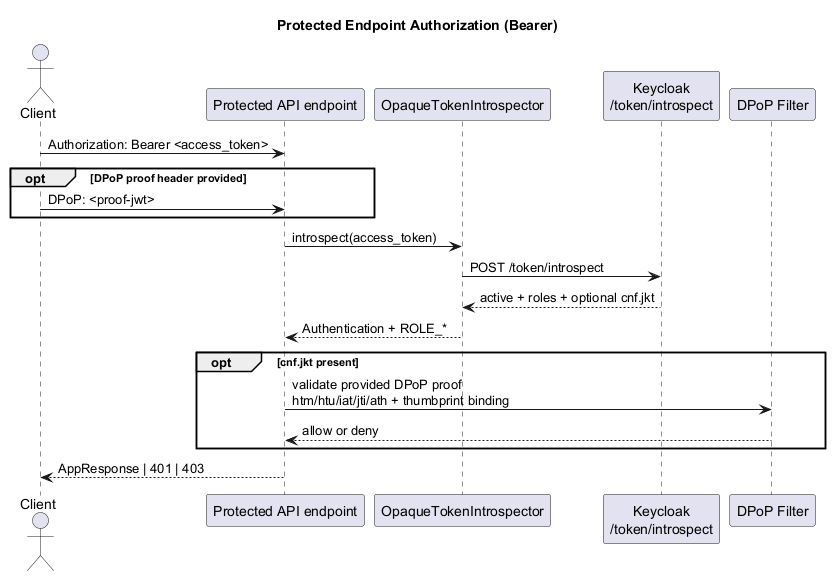

The diagram above was rendered by PlantUML. Its source (embedded in the PNG):
@startuml
title Protected Endpoint Authorization (Bearer)

actor Client
participant "Protected API endpoint" as API
participant "OpaqueTokenIntrospector" as Intro
participant "Keycloak\n/token/introspect" as KC
participant "DPoP Filter" as DPoP

Client -> API: Authorization: Bearer <access_token>
opt DPoP proof header provided
  Client -> API: DPoP: <proof-jwt>
end

API -> Intro: introspect(access_token)
Intro -> KC: POST /token/introspect
KC --> Intro: active + roles + optional cnf.jkt
Intro --> API: Authentication + ROLE_*

opt cnf.jkt present
  API -> DPoP: validate provided DPoP proof\nhtm/htu/iat/jti/ath + thumbprint binding
  DPoP --> API: allow or deny
end

API --> Client: AppResponse | 401 | 403

@enduml